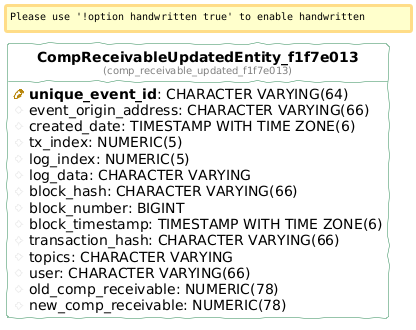

The diagram above was rendered by PlantUML. Its source (embedded in the PNG):
@startuml
!define table(ename, dbname) entity "<b>ename</b>\n<font size=10 color=gray>(dbname)</font>"

!define pkey(x) {field} <b><color:DarkGoldenRod><&key></color> x</b>
!define fkey(x) {field} <color:#AAAAAA><&key></color> x
!define column(x) {field} <color:#EFEFEF><&media-record></color> x

hide stereotypes
hide methods
hide circle

left to right direction

skinparam roundcorner 5
skinparam linetype ortho
skinparam shadowing false
skinparam handwritten true

skinparam class {
    BackgroundColor white
    ArrowColor seagreen
    BorderColor seagreen
}


table( CompReceivableUpdatedEntity_f1f7e013, comp_receivable_updated_f1f7e013 ) as comp_receivable_updated_f1f7e013 {
  pkey( unique_event_id ): CHARACTER VARYING(64) 
  column( event_origin_address ): CHARACTER VARYING(66) 
  column( created_date ): TIMESTAMP WITH TIME ZONE(6) 
  column( tx_index ): NUMERIC(5) 
  column( log_index ): NUMERIC(5) 
  column( log_data ): CHARACTER VARYING 
  column( block_hash ): CHARACTER VARYING(66) 
  column( block_number ): BIGINT 
  column( block_timestamp ): TIMESTAMP WITH TIME ZONE(6) 
  column( transaction_hash ): CHARACTER VARYING(66) 
  column( topics ): CHARACTER VARYING 
  column( user ): CHARACTER VARYING(66) 
  column( old_comp_receivable ): NUMERIC(78) 
  column( new_comp_receivable ): NUMERIC(78) 
}
@enduml